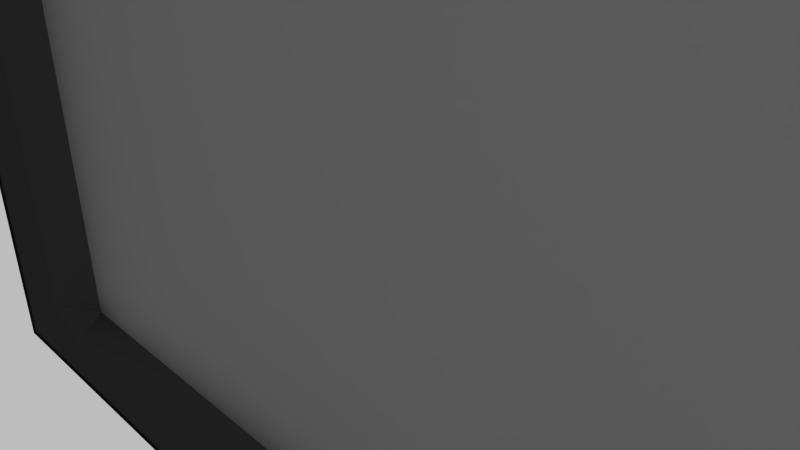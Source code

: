 # Source: flatscreen_uni.blend  (saved by Blender 2.75.0; exported with 4.5.12 LTS)
import bpy
from mathutils import Matrix  # noqa: F401  (used for matrix-valued properties, if any)

bpy.ops.wm.read_factory_settings(use_empty=True)
scene = bpy.context.scene
scene.name = 'Scene'

# ---- collections
col_collection_1 = bpy.data.collections.new('Collection 1'); scene.collection.children.link(col_collection_1)

# ---- materials (node trees are filled in below, after node groups)
mat_tv = bpy.data.materials.new('TV')
mat_tv.alpha_threshold = 0.0
mat_tv.roughness = 0.5
mat_tv.line_color = (0.0, 0.0, 0.0, 1.0)
mat_screen = bpy.data.materials.new('Screen')
mat_screen.alpha_threshold = 0.0
mat_screen.roughness = 0.5

# ---- material node trees
mat_tv.use_nodes = True; mat_tv.node_tree.nodes.clear()
_N = mat_tv.node_tree.nodes; _L = mat_tv.node_tree.links
n0 = _N.new('ShaderNodeBsdfDiffuse'); n0.name = 'Diffuse BSDF'; n0.location = (-180, 360)
n0.inputs[0].default_value = (0.0, 0.0, 0.0, 1.0)
n0.inputs[1].default_value = 0.2
n1 = _N.new('ShaderNodeBsdfAnisotropic'); n1.name = 'Glossy BSDF'; n1.location = (-192, 223)
n1.distribution = 'GGX'
n1.inputs[0].default_value = (0.152, 0.152, 0.152, 1.0)
n1.inputs[1].default_value = 0.4472
n2 = _N.new('ShaderNodeMixShader'); n2.name = 'Mix Shader'; n2.location = (157, 310)
n2.inputs[0].default_value = 0.2
n3 = _N.new('ShaderNodeOutputMaterial'); n3.name = 'Material Output'; n3.location = (431, 303)
_L.new(n0.outputs[0], n2.inputs[1])
_L.new(n2.outputs[0], n3.inputs[0])
_L.new(n1.outputs[0], n2.inputs[2])
n3.is_active_output = True
mat_screen.use_nodes = True; mat_screen.node_tree.nodes.clear()
_N = mat_screen.node_tree.nodes; _L = mat_screen.node_tree.links
n0 = _N.new('ShaderNodeOutputMaterial'); n0.name = 'Material Output'; n0.location = (450, 309)
n1 = _N.new('ShaderNodeBsdfDiffuse'); n1.name = 'Diffuse BSDF'; n1.location = (-179, 349)
n1.inputs[0].default_value = (0.022, 0.02162, 0.022, 1.0)
n2 = _N.new('ShaderNodeBsdfAnisotropic'); n2.name = 'Glossy BSDF'; n2.location = (14, 240)
n2.distribution = 'GGX'
n2.inputs[0].default_value = (0.3361, 0.3361, 0.3361, 1.0)
n2.inputs[1].default_value = 0.4472
n3 = _N.new('ShaderNodeMixShader'); n3.name = 'Mix Shader'; n3.location = (245, 337)
n3.inputs[0].default_value = 0.6
_L.new(n1.outputs[0], n3.inputs[1])
_L.new(n3.outputs[0], n0.inputs[0])
_L.new(n2.outputs[0], n3.inputs[2])
n0.is_active_output = True

# ---- world
world_world = bpy.data.worlds.new('World'); scene.world = world_world
world_world.use_nodes = True; world_world.node_tree.nodes.clear()
_N = world_world.node_tree.nodes; _L = world_world.node_tree.links
n0 = _N.new('ShaderNodeOutputWorld'); n0.name = 'World Output'; n0.location = (300, 300)
n1 = _N.new('ShaderNodeBackground'); n1.name = 'Background'; n1.location = (10, 300)
n1.inputs[0].default_value = (0.5071, 0.5071, 0.5071, 1.0)
_L.new(n1.outputs[0], n0.inputs[0])
n0.is_active_output = True
world_world.color = (0.5071, 0.5071, 0.5071)
world_world.use_sun_shadow = False
world_world.sun_shadow_jitter_overblur = 0.0
world_world.cycles.sampling_method = 'MANUAL'
world_world.cycles.sample_map_resolution = 256

# ---- cameras
cam_camera = bpy.data.cameras.new('Camera')
cam_camera.clip_end = 100.0
cam_camera.lens = 35.0
cam_camera.sensor_width = 32.0
cam_camera.sensor_height = 18.0
cam_camera.ortho_scale = 7.314
cam_camera.dof.focus_distance = 0.0

# ---- lights
light_lamp = bpy.data.lights.new('Lamp', 'POINT')
light_lamp.transmission_factor = 0.0
light_lamp.cutoff_distance = 30.0
light_lamp.energy = 100.0
light_lamp.shadow_buffer_clip_start = 1.001
light_lamp.shadow_soft_size = 0.1
light_lamp.shadow_maximum_resolution = 0.006
light_lamp.use_absolute_resolution = True
light_lamp.cycles.use_multiple_importance_sampling = False

# ---- meshes
me_cube_002 = bpy.data.meshes.new('Cube.002')
me_cube_002.from_pydata([(-0.888, -1.459, -0.888), (-1.0, -1.347, -0.888), (-0.888, -1.347, -1.0), (-0.888, -1.459, 0.888), (-0.888, -1.347, 1.0), (-1.0, -1.347, 0.888), (-0.888, 1.0, -0.888), (-0.888, 0.888, -1.0), (-1.0, 0.888, -0.888), (-0.888, 0.888, 1.0), (-0.888, 1.0, 0.888), (-1.0, 0.888, 0.888), (0.888, -1.459, -0.888), (0.888, -1.347, -1.0), (1.0, -1.347, -0.888), (0.888, -1.347, 1.0), (0.888, -1.459, 0.888), (1.0, -1.347, 0.888), (1.0, 0.888, -0.888), (0.888, 0.888, -1.0), (0.888, 1.0, -0.888), (0.888, 0.888, 1.0), (1.0, 0.888, 0.888), (0.888, 1.0, 0.888), (-1.504, 0.8649, 0.8593), (-1.39, 0.759, 0.9363), (-1.394, 0.9674, 0.9412), (1.496, 0.8689, 0.8645), (1.382, 0.9711, 0.9461), (1.386, 0.7627, 0.9412), (-1.504, 0.8445, 0.8667), (-1.391, 0.8059, 1.0), (-1.395, 0.9833, 0.8763), (1.496, 0.8485, 0.872), (1.381, 0.987, 0.8812), (1.385, 0.8096, 1.005), (-1.504, 0.863, 0.8448), (-1.393, 0.8858, 0.9918), (-1.395, 1.006, 0.8051), (1.496, 0.867, 0.8501), (1.381, 1.01, 0.81), (1.383, 0.8895, 0.9967), (-1.505, 0.8967, 0.774), (-1.394, 0.9533, 0.9161), (-1.395, 1.034, 0.7079), (1.495, 0.9007, 0.7793), (1.381, 1.038, 0.7128), (1.382, 0.957, 0.921), (-1.505, 0.9308, 0.6634), (-1.395, 1.006, 0.7986), (-1.396, 1.062, 0.582), (1.495, 0.9348, 0.6687), (1.38, 1.066, 0.5869), (1.381, 1.01, 0.8035), (-1.505, 0.9603, 0.5217), (-1.396, 1.048, 0.6505), (-1.396, 1.086, 0.4299), (1.495, 0.9643, 0.527), (1.38, 1.09, 0.4348), (1.38, 1.052, 0.6554), (-1.506, 0.9827, 0.3565), (-1.396, 1.079, 0.4796), (-1.396, 1.103, 0.257), (1.494, 0.9867, 0.3618), (1.38, 1.107, 0.2619), (1.38, 1.083, 0.4845), (-1.506, 0.9968, 0.1754), (-1.396, 1.1, 0.2931), (-1.396, 1.112, 0.06947), (1.494, 1.001, 0.1807), (1.38, 1.115, 0.07437), (1.38, 1.104, 0.298), (-1.505, 1.002, -0.01393), (-1.396, 1.111, 0.0984), (-1.396, 1.111, -0.1255), (1.495, 1.006, -0.008632), (1.38, 1.115, -0.1206), (1.38, 1.115, 0.1033), (-1.505, 0.9974, -0.2035), (-1.396, 1.112, -0.09681), (-1.395, 1.101, -0.3204), (1.495, 1.001, -0.1982), (1.381, 1.105, -0.3155), (1.38, 1.116, -0.0919), (-1.504, 0.984, -0.3855), (-1.395, 1.104, -0.2851), (-1.394, 1.081, -0.5078), (1.496, 0.988, -0.3802), (1.382, 1.085, -0.5029), (1.381, 1.107, -0.2801), (-1.504, 0.9621, -0.552), (-1.394, 1.087, -0.4592), (-1.393, 1.05, -0.68), (1.496, 0.9661, -0.5467), (1.383, 1.054, -0.6751), (1.382, 1.091, -0.4543), (-1.503, 0.933, -0.6955), (-1.394, 1.064, -0.6128), (-1.392, 1.01, -0.8298), (1.497, 0.937, -0.6902), (1.384, 1.013, -0.8249), (1.382, 1.068, -0.6079), (-1.502, 0.8991, -0.8084), (-1.393, 1.036, -0.7407), (-1.391, 0.9574, -0.9497), (1.498, 0.9031, -0.8031), (1.385, 0.9611, -0.9448), (1.383, 1.04, -0.7358), (-1.501, 0.8651, -0.8823), (-1.392, 1.008, -0.8398), (-1.389, 0.8909, -1.029), (1.499, 0.8691, -0.877), (1.387, 0.8946, -1.024), (1.384, 1.012, -0.8349), (-1.5, 0.8447, -0.9076), (-1.391, 0.9845, -0.9124), (-1.387, 0.8111, -1.043), (1.499, 0.8487, -0.9023), (1.388, 0.8148, -1.038), (1.385, 0.9882, -0.9075), (-1.501, 0.8626, -0.9001), (-1.391, 0.9688, -0.9767), (-1.386, 0.7605, -0.9816), (1.499, 0.8666, -0.8948), (1.389, 0.7642, -0.9767), (1.385, 0.9725, -0.9718), (-1.501, 0.883, -0.9076), (-1.39, 0.9219, -1.041), (-1.386, 0.7445, -0.9167), (1.499, 0.887, -0.9023), (1.39, 0.7482, -0.9118), (1.386, 0.9256, -1.036), (-1.501, 0.8645, -0.8856), (-1.388, 0.842, -1.032), (-1.386, 0.7217, -0.8455), (1.499, 0.8685, -0.8803), (1.39, 0.7254, -0.8406), (1.388, 0.8457, -1.027), (-1.5, 0.8308, -0.8148), (-1.387, 0.7745, -0.9565), (-1.385, 0.6934, -0.7484), (1.5, 0.8349, -0.8095), (1.39, 0.6971, -0.7435), (1.389, 0.7782, -0.9516), (-1.5, 0.7967, -0.7042), (-1.386, 0.7214, -0.839), (-1.385, 0.6655, -0.6224), (1.5, 0.8007, -0.6989), (1.391, 0.6692, -0.6175), (1.39, 0.7251, -0.8341), (-1.499, 0.7672, -0.5626), (-1.385, 0.6798, -0.691), (-1.385, 0.6419, -0.4703), (1.501, 0.7712, -0.5573), (1.391, 0.6456, -0.4654), (1.391, 0.6835, -0.686), (-1.499, 0.7448, -0.3974), (-1.385, 0.6487, -0.52), (-1.385, 0.6249, -0.2974), (1.501, 0.7488, -0.3921), (1.391, 0.6286, -0.2925), (1.391, 0.6524, -0.5151), (-1.499, 0.7307, -0.2162), (-1.385, 0.6277, -0.3335), (-1.385, 0.6161, -0.1099), (1.501, 0.7348, -0.2109), (1.391, 0.6198, -0.105), (1.391, 0.6314, -0.3286), (-1.499, 0.7258, -0.02689), (-1.385, 0.6169, -0.1388), (-1.385, 0.6165, 0.08508), (1.5, 0.7298, -0.02159), (1.391, 0.6202, 0.08998), (1.391, 0.6206, -0.1339), (-1.5, 0.7301, 0.1627), (-1.385, 0.6158, 0.05638), (-1.386, 0.6267, 0.28), (1.5, 0.7341, 0.168), (1.39, 0.6304, 0.2849), (1.391, 0.6195, 0.06128), (-1.5, 0.7436, 0.3447), (-1.386, 0.624, 0.2446), (-1.387, 0.6469, 0.4673), (1.499, 0.7476, 0.35), (1.389, 0.6506, 0.4722), (1.39, 0.6278, 0.2495), (-1.501, 0.7655, 0.5112), (-1.386, 0.6405, 0.4188), (-1.388, 0.6773, 0.6396), (1.499, 0.7695, 0.5165), (1.388, 0.681, 0.6445), (1.39, 0.6442, 0.4237), (-1.502, 0.7945, 0.6547), (-1.387, 0.6637, 0.5724), (-1.389, 0.7182, 0.7894), (1.498, 0.7985, 0.66), (1.387, 0.7219, 0.7943), (1.389, 0.6675, 0.5773), (-1.503, 0.8285, 0.7676), (-1.388, 0.6914, 0.7003), (-1.39, 0.7705, 0.9093), (1.497, 0.8325, 0.7729), (1.386, 0.7742, 0.9142), (1.388, 0.6951, 0.7052), (-1.504, 0.8625, 0.8415), (-1.389, 0.7199, 0.7994), (-1.392, 0.8369, 0.9883), (1.496, 0.8665, 0.8468), (1.384, 0.8406, 0.9932), (1.387, 0.7236, 0.8043), (-1.504, 0.8828, 0.8668), (-1.389, 0.7433, 0.872), (-1.393, 0.9167, 1.003), (1.496, 0.8869, 0.8721), (1.383, 0.9204, 1.008), (1.387, 0.747, 0.8769), (-1.053, 1.402, -5.731), (-1.941, 1.402, -3.066), (-1.053, 1.513, -3.066), (-1.053, 1.124, -5.731), (-1.053, 1.013, -3.066), (-1.941, 1.124, -3.066), (-1.053, 1.402, 6.269), (-1.053, 1.513, 3.605), (-1.941, 1.402, 3.605), (-1.053, 1.013, 3.605), (-1.053, 1.124, 6.269), (-1.941, 1.124, 3.605), (1.171, 1.402, -5.731), (1.171, 1.513, -3.066), (2.059, 1.402, -3.066), (1.171, 1.013, -3.066), (1.171, 1.124, -5.731), (2.059, 1.124, -3.066), (2.059, 1.402, 3.605), (1.171, 1.513, 3.605), (1.171, 1.402, 6.269), (1.171, 1.013, 3.605), (2.059, 1.124, 3.605), (1.171, 1.124, 6.269), (-32.0, -1.667, -25.39), (-32.0, -1.667, 22.61), (53.33, -1.667, -25.39), (53.33, -1.667, 22.61), (-32.0, -1.788, -25.39), (-32.0, -1.909, -25.39), (-32.0, -2.03, -25.39), (-32.0, -2.03, 22.61), (-32.0, -1.909, 22.61), (-32.0, -1.788, 22.61), (-32.0, -1.667, 18.25), (-32.0, -1.667, 13.89), (-32.0, -1.667, 9.522), (-32.0, -1.667, 5.159), (-32.0, -1.667, 0.7952), (-32.0, -1.667, -3.568), (-32.0, -1.667, -7.932), (-32.0, -1.667, -12.3), (-32.0, -1.667, -16.66), (-32.0, -1.667, -21.02), (53.33, -2.03, 22.61), (53.33, -1.909, 22.61), (53.33, -1.788, 22.61), (45.58, -1.667, 22.61), (37.82, -1.667, 22.61), (30.06, -1.667, 22.61), (22.3, -1.667, 22.61), (14.55, -1.667, 22.61), (6.788, -1.667, 22.61), (-0.9697, -1.667, 22.61), (-8.727, -1.667, 22.61), (-16.48, -1.667, 22.61), (-24.24, -1.667, 22.61), (53.33, -2.03, -25.39), (53.33, -1.909, -25.39), (53.33, -1.788, -25.39), (53.33, -1.667, -21.02), (53.33, -1.667, -16.66), (53.33, -1.667, -12.3), (53.33, -1.667, -7.932), (53.33, -1.667, -3.568), (53.33, -1.667, 0.7952), (53.33, -1.667, 5.159), (53.33, -1.667, 9.522), (53.33, -1.667, 13.89), (53.33, -1.667, 18.25), (-24.24, -1.667, -25.39), (-16.48, -1.667, -25.39), (-8.727, -1.667, -25.39), (-0.9697, -1.667, -25.39), (6.788, -1.667, -25.39), (14.55, -1.667, -25.39), (22.3, -1.667, -25.39), (30.06, -1.667, -25.39), (37.82, -1.667, -25.39), (45.58, -1.667, -25.39), (37.82, -1.519, -16.66), (30.06, -1.519, -16.66), (22.3, -1.519, -16.66), (14.55, -1.519, -16.66), (6.788, -1.519, -16.66), (-0.9697, -1.519, -16.66), (-8.727, -1.519, -16.66), (-16.48, -1.519, -16.66), (37.82, -1.519, -12.3), (30.06, -1.519, -12.3), (22.3, -1.519, -12.3), (14.55, -1.519, -12.3), (6.788, -1.519, -12.3), (-0.9697, -1.519, -12.3), (-8.727, -1.519, -12.3), (-16.48, -1.519, -12.3), (37.82, -1.519, -7.932), (30.06, -1.519, -7.932), (22.3, -1.519, -7.932), (14.55, -1.519, -7.932), (6.788, -1.519, -7.932), (-0.9697, -1.519, -7.932), (-8.727, -1.519, -7.932), (-16.48, -1.519, -7.932), (37.82, -1.519, -3.568), (30.06, -1.519, -3.568), (22.3, -1.519, -3.568), (14.55, -1.519, -3.568), (6.788, -1.519, -3.568), (-0.9697, -1.519, -3.568), (-8.727, -1.519, -3.568), (-16.48, -1.519, -3.568), (37.82, -1.519, 0.7952), (30.06, -1.519, 0.7952), (22.3, -1.519, 0.7952), (14.55, -1.519, 0.7952), (6.788, -1.519, 0.7952), (-0.9697, -1.519, 0.7952), (-8.727, -1.519, 0.7952), (-16.48, -1.519, 0.7952), (37.82, -1.519, 5.159), (30.06, -1.519, 5.159), (22.3, -1.519, 5.159), (14.55, -1.519, 5.159), (6.788, -1.519, 5.159), (-0.9697, -1.519, 5.159), (-8.727, -1.519, 5.159), (-16.48, -1.519, 5.159), (37.82, -1.519, 9.522), (30.06, -1.519, 9.522), (22.3, -1.519, 9.522), (14.55, -1.519, 9.522), (6.788, -1.519, 9.522), (-0.9697, -1.519, 9.522), (-8.727, -1.519, 9.522), (-16.48, -1.519, 9.522), (37.82, -1.519, 13.89), (30.06, -1.519, 13.89), (22.3, -1.519, 13.89), (14.55, -1.519, 13.89), (6.788, -1.519, 13.89), (-0.9697, -1.519, 13.89), (-8.727, -1.519, 13.89), (-16.48, -1.519, 13.89), (45.58, -2.03, -25.39), (45.58, -1.909, -25.39), (45.58, -1.788, -25.39), (37.82, -2.03, -25.39), (37.82, -1.909, -25.39), (37.82, -1.788, -25.39), (30.06, -2.03, -25.39), (30.06, -1.909, -25.39), (30.06, -1.788, -25.39), (22.3, -2.03, -25.39), (22.3, -1.909, -25.39), (22.3, -1.788, -25.39), (14.55, -2.03, -25.39), (14.55, -1.909, -25.39), (14.55, -1.788, -25.39), (6.788, -2.03, -25.39), (6.788, -1.909, -25.39), (6.788, -1.788, -25.39), (-0.9697, -2.03, -25.39), (-0.9697, -1.909, -25.39), (-0.9697, -1.788, -25.39), (-8.727, -2.03, -25.39), (-8.727, -1.909, -25.39), (-8.727, -1.788, -25.39), (-16.48, -2.03, -25.39), (-16.48, -1.909, -25.39), (-16.48, -1.788, -25.39), (-24.24, -2.03, -25.39), (-24.24, -1.909, -25.39), (-24.24, -1.788, -25.39), (53.33, -2.03, 18.25), (53.33, -1.909, 18.25), (53.33, -1.788, 18.25), (53.33, -2.03, 13.89), (53.33, -1.909, 13.89), (53.33, -1.788, 13.89), (53.33, -2.03, 9.522), (53.33, -1.909, 9.522), (53.33, -1.788, 9.522), (53.33, -2.03, 5.159), (53.33, -1.909, 5.159), (53.33, -1.788, 5.159), (53.33, -2.03, 0.7952), (53.33, -1.909, 0.7952), (53.33, -1.788, 0.7952), (53.33, -2.03, -3.568), (53.33, -1.909, -3.568), (53.33, -1.788, -3.568), (53.33, -2.03, -7.932), (53.33, -1.909, -7.932), (53.33, -1.788, -7.932), (53.33, -2.03, -12.3), (53.33, -1.909, -12.3), (53.33, -1.788, -12.3), (53.33, -2.03, -16.66), (53.33, -1.909, -16.66), (53.33, -1.788, -16.66), (53.33, -2.03, -21.02), (53.33, -1.909, -21.02), (53.33, -1.788, -21.02), (-24.24, -2.03, 22.61), (-24.24, -1.909, 22.61), (-24.24, -1.788, 22.61), (-16.48, -2.03, 22.61), (-16.48, -1.909, 22.61), (-16.48, -1.788, 22.61), (-8.727, -2.03, 22.61), (-8.727, -1.909, 22.61), (-8.727, -1.788, 22.61), (-0.9697, -2.03, 22.61), (-0.9697, -1.909, 22.61), (-0.9697, -1.788, 22.61), (6.788, -2.03, 22.61), (6.788, -1.909, 22.61), (6.788, -1.788, 22.61), (14.55, -2.03, 22.61), (14.55, -1.909, 22.61), (14.55, -1.788, 22.61), (22.3, -2.03, 22.61), (22.3, -1.909, 22.61), (22.3, -1.788, 22.61), (30.06, -2.03, 22.61), (30.06, -1.909, 22.61), (30.06, -1.788, 22.61), (37.82, -2.03, 22.61), (37.82, -1.909, 22.61), (37.82, -1.788, 22.61), (45.58, -2.03, 22.61), (45.58, -1.909, 22.61), (45.58, -1.788, 22.61), (-32.0, -2.03, -21.02), (-32.0, -1.909, -21.02), (-32.0, -1.788, -21.02), (-32.0, -2.03, -16.66), (-32.0, -1.909, -16.66), (-32.0, -1.788, -16.66), (-32.0, -2.03, -12.3), (-32.0, -1.909, -12.3), (-32.0, -1.788, -12.3), (-32.0, -2.03, -7.932), (-32.0, -1.909, -7.932), (-32.0, -1.788, -7.932), (-32.0, -2.03, -3.568), (-32.0, -1.909, -3.568), (-32.0, -1.788, -3.568), (-32.0, -2.03, 0.7952), (-32.0, -1.909, 0.7952), (-32.0, -1.788, 0.7952), (-32.0, -2.03, 5.159), (-32.0, -1.909, 5.159), (-32.0, -1.788, 5.159), (-32.0, -2.03, 9.522), (-32.0, -1.909, 9.522), (-32.0, -1.788, 9.522), (-32.0, -2.03, 13.89), (-32.0, -1.909, 13.89), (-32.0, -1.788, 13.89), (-32.0, -2.03, 18.25), (-32.0, -1.909, 18.25), (-32.0, -1.788, 18.25), (-30.51, -2.018, -24.55), (-32.0, -1.995, -25.39), (-30.51, -2.018, 21.78), (-32.0, -1.995, 22.61), (51.85, -2.018, -24.55), (53.33, -1.995, -25.39), (51.85, -2.018, 21.78), (53.33, -1.995, 22.61), (-30.51, -2.018, -21.86), (-30.51, -2.018, -20.19), (-32.0, -1.995, -21.02), (-30.51, -2.018, -17.5), (-30.51, -2.018, -15.82), (-32.0, -1.995, -16.66), (-30.51, -2.018, -13.13), (-30.51, -2.018, -11.46), (-32.0, -1.995, -12.3), (-30.51, -2.018, -8.768), (-30.51, -2.018, -7.096), (-32.0, -1.995, -7.932), (-30.51, -2.018, -4.405), (-30.51, -2.018, -2.732), (-32.0, -1.995, -3.568), (-30.51, -2.018, -0.04102), (-30.51, -2.018, 1.631), (-32.0, -1.995, 0.7952), (-30.51, -2.018, 4.323), (-30.51, -2.018, 5.995), (-32.0, -1.995, 5.159), (-30.51, -2.018, 8.686), (-30.51, -2.018, 10.36), (-32.0, -1.995, 9.522), (-30.51, -2.018, 13.05), (-30.51, -2.018, 14.72), (-32.0, -1.995, 13.89), (-32.0, -1.995, 18.25), (-30.51, -2.018, 17.41), (-30.51, -2.018, 19.09), (-25.73, -2.018, 21.78), (-22.76, -2.018, 21.78), (-24.24, -1.995, 22.61), (-17.97, -2.018, 21.78), (-15.0, -2.018, 21.78), (-16.48, -1.995, 22.61), (-10.21, -2.018, 21.78), (-7.241, -2.018, 21.78), (-8.727, -1.995, 22.61), (-2.456, -2.018, 21.78), (0.5168, -2.018, 21.78), (-0.9697, -1.995, 22.61), (5.301, -2.018, 21.78), (8.274, -2.018, 21.78), (6.788, -1.995, 22.61), (13.06, -2.018, 21.78), (16.03, -2.018, 21.78), (14.55, -1.995, 22.61), (20.82, -2.018, 21.78), (23.79, -2.018, 21.78), (22.3, -1.995, 22.61), (28.57, -2.018, 21.78), (31.55, -2.018, 21.78), (30.06, -1.995, 22.61), (36.33, -2.018, 21.78), (39.3, -2.018, 21.78), (37.82, -1.995, 22.61), (45.58, -1.995, 22.61), (44.09, -2.018, 21.78), (47.06, -2.018, 21.78), (51.85, -2.018, 19.09), (51.85, -2.018, 17.41), (53.33, -1.995, 18.25), (51.85, -2.018, 14.72), (51.85, -2.018, 13.05), (53.33, -1.995, 13.89), (51.85, -2.018, 10.36), (51.85, -2.018, 8.686), (53.33, -1.995, 9.522), (51.85, -2.018, 5.995), (51.85, -2.018, 4.323), (53.33, -1.995, 5.159), (51.85, -2.018, 1.631), (51.85, -2.018, -0.04102), (53.33, -1.995, 0.7952), (51.85, -2.018, -2.732), (51.85, -2.018, -4.405), (53.33, -1.995, -3.568), (51.85, -2.018, -7.096), (51.85, -2.018, -8.768), (53.33, -1.995, -7.932), (51.85, -2.018, -11.46), (51.85, -2.018, -13.13), (53.33, -1.995, -12.3), (51.85, -2.018, -15.82), (51.85, -2.018, -17.5), (53.33, -1.995, -16.66), (53.33, -1.995, -21.02), (51.85, -2.018, -20.19), (51.85, -2.018, -21.86), (47.06, -2.018, -24.55), (44.09, -2.018, -24.55), (45.58, -1.995, -25.39), (39.3, -2.018, -24.55), (36.33, -2.018, -24.55), (37.82, -1.995, -25.39), (31.55, -2.018, -24.55), (28.57, -2.018, -24.55), (30.06, -1.995, -25.39), (23.79, -2.018, -24.55), (20.82, -2.018, -24.55), (22.3, -1.995, -25.39), (16.03, -2.018, -24.55), (13.06, -2.018, -24.55), (14.55, -1.995, -25.39), (8.274, -2.018, -24.55), (5.301, -2.018, -24.55), (6.788, -1.995, -25.39), (0.5168, -2.018, -24.55), (-2.456, -2.018, -24.55), (-0.9697, -1.995, -25.39), (-7.241, -2.018, -24.55), (-10.21, -2.018, -24.55), (-8.727, -1.995, -25.39), (-15.0, -2.018, -24.55), (-17.97, -2.018, -24.55), (-16.48, -1.995, -25.39), (-24.24, -1.995, -25.39), (-22.76, -2.018, -24.55), (-25.73, -2.018, -24.55), (47.06, -2.018, -20.19), (44.09, -1.519, -20.19), (44.09, -2.018, -21.86), (47.06, -2.018, -21.86), (37.82, -1.519, -20.19), (36.33, -2.018, -21.86), (39.3, -2.018, -21.86), (30.06, -1.519, -20.19), (28.57, -2.018, -21.86), (31.55, -2.018, -21.86), (22.3, -1.519, -20.19), (20.82, -2.018, -21.86), (23.79, -2.018, -21.86), (14.55, -1.519, -20.19), (13.06, -2.018, -21.86), (16.03, -2.018, -21.86), (6.788, -1.519, -20.19), (5.301, -2.018, -21.86), (8.274, -2.018, -21.86), (-0.9697, -1.519, -20.19), (-2.456, -2.018, -21.86), (0.5168, -2.018, -21.86), (-8.727, -1.519, -20.19), (-10.21, -2.018, -21.86), (-7.241, -2.018, -21.86), (-16.48, -1.519, -20.19), (-17.97, -2.018, -21.86), (-15.0, -2.018, -21.86), (-25.73, -2.018, -20.19), (-25.73, -2.018, -21.86), (-22.76, -2.018, -21.86), (-22.76, -1.519, -20.19), (47.06, -2.018, -15.82), (44.09, -1.519, -16.66), (47.06, -2.018, -17.5), (-25.73, -2.018, -15.82), (-25.73, -2.018, -17.5), (-22.76, -1.519, -16.66), (47.06, -2.018, -11.46), (44.09, -1.519, -12.3), (47.06, -2.018, -13.13), (-25.73, -2.018, -11.46), (-25.73, -2.018, -13.13), (-22.76, -1.519, -12.3), (47.06, -2.018, -7.096), (44.09, -1.519, -7.932), (47.06, -2.018, -8.768), (-25.73, -2.018, -7.096), (-25.73, -2.018, -8.768), (-22.76, -1.519, -7.932), (47.06, -2.018, -2.732), (44.09, -1.519, -3.568), (47.06, -2.018, -4.405), (-25.73, -2.018, -2.732), (-25.73, -2.018, -4.405), (-22.76, -1.519, -3.568), (47.06, -2.018, 1.631), (44.09, -1.519, 0.7952), (47.06, -2.018, -0.04102), (-25.73, -2.018, 1.631), (-25.73, -2.018, -0.04102), (-22.76, -1.519, 0.7952), (47.06, -2.018, 5.995), (44.09, -1.519, 5.159), (47.06, -2.018, 4.323), (-25.73, -2.018, 5.995), (-25.73, -2.018, 4.323), (-22.76, -1.519, 5.159), (47.06, -2.018, 10.36), (44.09, -1.519, 9.522), (47.06, -2.018, 8.686), (-25.73, -2.018, 10.36), (-25.73, -2.018, 8.686), (-22.76, -1.519, 9.522), (47.06, -2.018, 14.72), (44.09, -1.519, 13.89), (47.06, -2.018, 13.05), (-25.73, -2.018, 14.72), (-25.73, -2.018, 13.05), (-22.76, -1.519, 13.89), (47.06, -2.018, 19.09), (44.09, -2.018, 19.09), (44.09, -1.519, 17.41), (47.06, -2.018, 17.41), (39.3, -2.018, 19.09), (36.33, -2.018, 19.09), (37.82, -1.519, 17.41), (31.55, -2.018, 19.09), (28.57, -2.018, 19.09), (30.06, -1.519, 17.41), (23.79, -2.018, 19.09), (20.82, -2.018, 19.09), (22.3, -1.519, 17.41), (16.03, -2.018, 19.09), (13.06, -2.018, 19.09), (14.55, -1.519, 17.41), (8.274, -2.018, 19.09), (5.301, -2.018, 19.09), (6.788, -1.519, 17.41), (0.5168, -2.018, 19.09), (-2.456, -2.018, 19.09), (-0.9697, -1.519, 17.41), (-7.241, -2.018, 19.09), (-10.21, -2.018, 19.09), (-8.727, -1.519, 17.41), (-15.0, -2.018, 19.09), (-17.97, -2.018, 19.09), (-16.48, -1.519, 17.41), (-25.73, -2.018, 19.09), (-25.73, -2.018, 17.41), (-22.76, -1.519, 17.41), (-22.76, -2.018, 19.09), (-20.98, -1.386, -15.95), (-20.98, -1.386, -19.19), (-15.22, -1.386, 16.41), (-20.98, -1.386, 16.41), (42.31, -1.386, 13.18), (42.31, -1.386, 16.41), (36.56, -1.386, -19.19), (42.31, -1.386, -19.19), (-20.98, -1.386, 13.18), (-20.98, -1.386, 9.94), (-20.98, -1.386, 6.704), (-20.98, -1.386, 3.468), (-20.98, -1.386, 0.2315), (-20.98, -1.386, -3.005), (-20.98, -1.386, -6.241), (-20.98, -1.386, -9.477), (-20.98, -1.386, -12.71), (36.56, -1.386, 16.41), (30.8, -1.386, 16.41), (25.05, -1.386, 16.41), (19.3, -1.386, 16.41), (13.54, -1.386, 16.41), (7.79, -1.386, 16.41), (2.037, -1.386, 16.41), (-3.717, -1.386, 16.41), (-9.47, -1.386, 16.41), (42.31, -1.386, -15.95), (42.31, -1.386, -12.71), (42.31, -1.386, -9.477), (42.31, -1.386, -6.241), (42.31, -1.386, -3.005), (42.31, -1.386, 0.2315), (42.31, -1.386, 3.468), (42.31, -1.386, 6.704), (42.31, -1.386, 9.94), (-15.22, -1.386, -19.19), (-9.47, -1.386, -19.19), (-3.717, -1.386, -19.19), (2.037, -1.386, -19.19), (7.79, -1.386, -19.19), (13.54, -1.386, -19.19), (19.3, -1.386, -19.19), (25.05, -1.386, -19.19), (30.8, -1.386, -19.19), (25.81, -1.459, -0.8611), (25.67, -1.32, -0.8611), (25.81, -1.32, -1.0), (25.81, -1.459, 0.8611), (25.81, -1.32, 1.0), (25.67, -1.32, 0.8611), (25.81, 1.0, -0.8611), (25.81, 0.8611, -1.0), (25.67, 0.8611, -0.8611), (25.81, 0.8611, 1.0), (25.81, 1.0, 0.8611), (25.67, 0.8611, 0.8611), (27.53, -1.459, -0.8611), (27.53, -1.32, -1.0), (27.67, -1.32, -0.8611), (27.53, -1.32, 1.0), (27.53, -1.459, 0.8611), (27.67, -1.32, 0.8611), (27.67, 0.8611, -0.8611), (27.53, 0.8611, -1.0), (27.53, 1.0, -0.8611), (27.53, 0.8611, 1.0), (27.67, 0.8611, 0.8611), (27.53, 1.0, 0.8611), (25.16, 0.8656, 0.8303), (25.3, 0.7342, 0.9259), (25.3, 0.9927, 0.9319), (28.16, 0.8696, 0.8356), (28.02, 0.9963, 0.9368), (28.03, 0.7379, 0.9307), (25.16, 0.8285, 0.8439), (25.3, 0.7807, 1.01), (25.3, 1.001, 0.8558), (28.16, 0.8325, 0.8492), (28.02, 1.004, 0.8606), (28.03, 0.7843, 1.015), (25.16, 0.8402, 0.8301), (25.3, 0.8685, 1.012), (25.3, 1.018, 0.7808), (28.16, 0.8442, 0.8354), (28.02, 1.021, 0.7856), (28.02, 0.8721, 1.017), (25.16, 0.8715, 0.7642), (25.3, 0.9418, 0.9405), (25.3, 1.042, 0.6823), (28.16, 0.8755, 0.7695), (28.02, 1.046, 0.6871), (28.02, 0.9455, 0.9453), (25.16, 0.9047, 0.6567), (25.3, 0.9986, 0.8244), (25.3, 1.068, 0.5556), (28.16, 0.9087, 0.662), (28.02, 1.071, 0.5604), (28.02, 1.002, 0.8292), (25.16, 0.9337, 0.5172), (25.3, 1.043, 0.6769), (25.3, 1.09, 0.4033), (28.16, 0.9377, 0.5225), (28.02, 1.093, 0.4081), (28.02, 1.046, 0.6818), (25.16, 0.9559, 0.3537), (25.3, 1.076, 0.5063), (25.3, 1.105, 0.2302), (28.16, 0.9599, 0.359), (28.02, 1.109, 0.235), (28.02, 1.079, 0.5111), (25.16, 0.9699, 0.174), (25.3, 1.098, 0.32), (25.3, 1.112, 0.04258), (28.16, 0.9739, 0.1793), (28.02, 1.116, 0.04739), (28.02, 1.102, 0.3248), (25.16, 0.9748, -0.01397), (25.3, 1.11, 0.1254), (25.3, 1.111, -0.1524), (28.16, 0.9788, -0.008674), (28.02, 1.114, -0.1476), (28.02, 1.114, 0.1302), (25.16, 0.9705, -0.2022), (25.3, 1.113, -0.06983), (25.3, 1.099, -0.3473), (28.16, 0.9745, -0.1969), (28.02, 1.103, -0.3424), (28.02, 1.116, -0.06502), (25.16, 0.9572, -0.3827), (25.3, 1.106, -0.2581), (25.3, 1.077, -0.5344), (28.16, 0.9612, -0.3774), (28.02, 1.081, -0.5296), (28.02, 1.109, -0.2533), (25.16, 0.9355, -0.5476), (25.3, 1.091, -0.4324), (25.3, 1.045, -0.7063), (28.16, 0.9395, -0.5423), (28.02, 1.049, -0.7015), (28.02, 1.094, -0.4276), (25.16, 0.9069, -0.6889), (25.3, 1.069, -0.5864), (25.3, 1.002, -0.8556), (28.16, 0.9109, -0.6836), (28.02, 1.006, -0.8508), (28.02, 1.073, -0.5816), (25.17, 0.8738, -0.7989), (25.3, 1.044, -0.7149), (25.3, 0.9461, -0.9741), (28.17, 0.8778, -0.7936), (28.03, 0.9498, -0.9693), (28.02, 1.048, -0.7101), (25.17, 0.842, -0.868), (25.3, 1.019, -0.8153), (25.3, 0.8741, -1.05), (28.17, 0.846, -0.8627), (28.03, 0.8777, -1.045), (28.02, 1.023, -0.8105), (25.17, 0.828, -0.8854), (25.3, 1.001, -0.8914), (25.31, 0.7863, -1.054), (28.17, 0.832, -0.8801), (28.03, 0.79, -1.049), (28.02, 1.005, -0.8866), (25.17, 0.862, -0.8711), (25.3, 0.9937, -0.9663), (25.31, 0.7352, -0.9723), (28.17, 0.866, -0.8658), (28.03, 0.7388, -0.9675), (28.02, 0.9973, -0.9614), (25.17, 0.899, -0.8847), (25.3, 0.9472, -1.05), (25.31, 0.7272, -0.8961), (28.16, 0.903, -0.8794), (28.03, 0.7308, -0.8913), (28.03, 0.9509, -1.045), (25.17, 0.8874, -0.8709), (25.31, 0.8595, -1.053), (25.31, 0.7102, -0.8211), (28.17, 0.8914, -0.8656), (28.03, 0.7138, -0.8163), (28.03, 0.8631, -1.048), (25.17, 0.856, -0.805), (25.31, 0.7861, -0.9808), (25.31, 0.6855, -0.7226), (28.17, 0.86, -0.7997), (28.03, 0.6891, -0.7178), (28.03, 0.7897, -0.976), (25.17, 0.8228, -0.6975), (25.31, 0.7293, -0.8647), (25.31, 0.6601, -0.596), (28.17, 0.8268, -0.6922), (28.03, 0.6637, -0.5911), (28.03, 0.733, -0.8599), (25.17, 0.7938, -0.558), (25.31, 0.6853, -0.7173), (25.31, 0.6383, -0.4436), (28.17, 0.7978, -0.5527), (28.03, 0.642, -0.4388), (28.03, 0.6889, -0.7125), (25.17, 0.7716, -0.3945), (25.31, 0.6523, -0.5467), (25.31, 0.6229, -0.2705), (28.17, 0.7756, -0.3892), (28.03, 0.6265, -0.2657), (28.03, 0.656, -0.5419), (25.17, 0.7576, -0.2148), (25.31, 0.6298, -0.3603), (25.31, 0.6154, -0.08291), (28.17, 0.7617, -0.2095), (28.03, 0.6191, -0.07811), (28.03, 0.6335, -0.3555), (25.17, 0.7527, -0.02685), (25.31, 0.6176, -0.1657), (25.31, 0.6171, 0.1121), (28.17, 0.7567, -0.02155), (28.03, 0.6208, 0.1169), (28.03, 0.6212, -0.1609), (25.17, 0.757, 0.1614), (25.31, 0.6152, 0.0295), (25.31, 0.6287, 0.3069), (28.17, 0.761, 0.1667), (28.03, 0.6323, 0.3117), (28.03, 0.6189, 0.03431), (25.17, 0.7704, 0.3419), (25.31, 0.6221, 0.2178), (25.31, 0.6505, 0.4941), (28.17, 0.7744, 0.3472), (28.03, 0.6541, 0.4989), (28.03, 0.6257, 0.2226), (25.16, 0.7921, 0.5067), (25.31, 0.6371, 0.3921), (25.31, 0.6827, 0.666), (28.16, 0.7961, 0.512), (28.03, 0.6864, 0.6708), (28.03, 0.6407, 0.3969), (25.16, 0.8207, 0.6481), (25.31, 0.6584, 0.5461), (25.3, 0.726, 0.8153), (28.16, 0.8247, 0.6534), (28.03, 0.7296, 0.8201), (28.03, 0.6621, 0.5509), (25.16, 0.8537, 0.758), (25.31, 0.6837, 0.6745), (25.3, 0.7818, 0.9338), (28.16, 0.8577, 0.7633), (28.03, 0.7854, 0.9386), (28.03, 0.6873, 0.6793), (25.16, 0.8855, 0.8272), (25.31, 0.7087, 0.775), (25.3, 0.8538, 1.009), (28.16, 0.8895, 0.8325), (28.02, 0.8575, 1.014), (28.03, 0.7123, 0.7798), (25.16, 0.8996, 0.8446), (25.3, 0.7264, 0.8511), (25.3, 0.9416, 1.013), (28.16, 0.9036, 0.8499), (28.02, 0.9452, 1.018), (28.03, 0.7301, 0.8559), (25.64, 1.381, -5.731), (24.73, 1.381, -2.989), (25.64, 1.495, -2.989), (25.64, 1.109, -5.731), (25.64, 0.9949, -2.989), (24.73, 1.109, -2.989), (25.64, 1.381, 6.269), (25.64, 1.495, 3.528), (24.73, 1.381, 3.528), (25.64, 0.9949, 3.528), (25.64, 1.109, 6.269), (24.73, 1.109, 3.528), (27.81, 1.381, -5.731), (27.81, 1.495, -2.989), (28.73, 1.381, -2.989), (27.81, 0.9949, -2.989), (27.81, 1.109, -5.731), (28.73, 1.109, -2.989), (28.73, 1.381, 3.528), (27.81, 1.495, 3.528), (27.81, 1.381, 6.269), (27.81, 0.9949, 3.528), (28.73, 1.109, 3.528), (27.81, 1.109, 6.269)], [], [(2, 7, 19, 13), (22, 17, 14, 18), (24, 30, 36, 42, 48, 54, 60, 66, 72, 78, 84, 90, 96, 102, 108, 114, 120, 126, 132, 138, 144, 150, 156, 162, 168, 174, 180, 186, 192, 198, 204, 210), (15, 21, 9, 4), (16, 3, 0, 12), (10, 23, 20, 6), (212, 214, 29, 25), (38, 40, 47, 43), (44, 46, 53, 49), (50, 52, 59, 55), (56, 58, 65, 61), (62, 64, 71, 67), (68, 70, 77, 73), (74, 76, 83, 79), (80, 82, 89, 85), (86, 88, 95, 91), (92, 94, 101, 97), (98, 100, 107, 103), (104, 106, 113, 109), (110, 112, 119, 115), (116, 118, 125, 121), (122, 124, 131, 127), (128, 130, 137, 133), (134, 136, 143, 139), (140, 142, 149, 145), (146, 148, 155, 151), (152, 154, 161, 157), (158, 160, 167, 163), (164, 166, 173, 169), (170, 172, 179, 175), (176, 178, 185, 181), (182, 184, 191, 187), (188, 190, 197, 193), (194, 196, 203, 199), (200, 202, 209, 205), (206, 208, 215, 211), (32, 34, 41, 37), (33, 27, 213, 207, 201, 195, 189, 183, 177, 171, 165, 159, 153, 147, 141, 135, 129, 123, 117, 111, 105, 99, 93, 87, 81, 75, 69, 63, 57, 51, 45, 39), (26, 28, 35, 31), (0, 1, 2), (3, 4, 5), (6, 7, 8), (9, 10, 11), (12, 13, 14), (15, 16, 17), (18, 19, 20), (21, 22, 23), (24, 25, 26), (27, 28, 29), (30, 31, 32), (33, 34, 35), (36, 37, 38), (39, 40, 41), (42, 43, 44), (45, 46, 47), (48, 49, 50), (51, 52, 53), (54, 55, 56), (57, 58, 59), (60, 61, 62), (63, 64, 65), (66, 67, 68), (69, 70, 71), (72, 73, 74), (75, 76, 77), (78, 79, 80), (81, 82, 83), (84, 85, 86), (87, 88, 89), (90, 91, 92), (93, 94, 95), (96, 97, 98), (99, 100, 101), (102, 103, 104), (105, 106, 107), (108, 109, 110), (111, 112, 113), (114, 115, 116), (117, 118, 119), (120, 121, 122), (123, 124, 125), (126, 127, 128), (129, 130, 131), (132, 133, 134), (135, 136, 137), (138, 139, 140), (141, 142, 143), (144, 145, 146), (147, 148, 149), (150, 151, 152), (153, 154, 155), (156, 157, 158), (159, 160, 161), (162, 163, 164), (165, 166, 167), (168, 169, 170), (171, 172, 173), (174, 175, 176), (177, 178, 179), (180, 181, 182), (183, 184, 185), (186, 187, 188), (189, 190, 191), (192, 193, 194), (195, 196, 197), (198, 199, 200), (201, 202, 203), (204, 205, 206), (207, 208, 209), (210, 211, 212), (213, 214, 215), (0, 3, 5, 1), (4, 9, 11, 5), (10, 6, 8, 11), (7, 2, 1, 8), (9, 21, 23, 10), (22, 18, 20, 23), (19, 7, 6, 20), (21, 15, 17, 22), (16, 12, 14, 17), (13, 19, 18, 14), (15, 4, 3, 16), (2, 13, 12, 0), (26, 31, 30, 24), (35, 28, 27, 33), (25, 29, 28, 26), (34, 32, 31, 35), (32, 37, 36, 30), (41, 34, 33, 39), (40, 38, 37, 41), (38, 43, 42, 36), (47, 40, 39, 45), (46, 44, 43, 47), (44, 49, 48, 42), (53, 46, 45, 51), (52, 50, 49, 53), (50, 55, 54, 48), (59, 52, 51, 57), (58, 56, 55, 59), (56, 61, 60, 54), (65, 58, 57, 63), (64, 62, 61, 65), (62, 67, 66, 60), (71, 64, 63, 69), (70, 68, 67, 71), (68, 73, 72, 66), (77, 70, 69, 75), (76, 74, 73, 77), (74, 79, 78, 72), (83, 76, 75, 81), (82, 80, 79, 83), (80, 85, 84, 78), (89, 82, 81, 87), (88, 86, 85, 89), (86, 91, 90, 84), (95, 88, 87, 93), (94, 92, 91, 95), (92, 97, 96, 90), (101, 94, 93, 99), (100, 98, 97, 101), (98, 103, 102, 96), (107, 100, 99, 105), (106, 104, 103, 107), (104, 109, 108, 102), (113, 106, 105, 111), (112, 110, 109, 113), (110, 115, 114, 108), (119, 112, 111, 117), (118, 116, 115, 119), (116, 121, 120, 114), (125, 118, 117, 123), (124, 122, 121, 125), (122, 127, 126, 120), (131, 124, 123, 129), (130, 128, 127, 131), (128, 133, 132, 126), (137, 130, 129, 135), (136, 134, 133, 137), (134, 139, 138, 132), (143, 136, 135, 141), (142, 140, 139, 143), (140, 145, 144, 138), (149, 142, 141, 147), (148, 146, 145, 149), (146, 151, 150, 144), (155, 148, 147, 153), (154, 152, 151, 155), (152, 157, 156, 150), (161, 154, 153, 159), (160, 158, 157, 161), (158, 163, 162, 156), (167, 160, 159, 165), (166, 164, 163, 167), (164, 169, 168, 162), (173, 166, 165, 171), (172, 170, 169, 173), (170, 175, 174, 168), (179, 172, 171, 177), (178, 176, 175, 179), (176, 181, 180, 174), (185, 178, 177, 183), (184, 182, 181, 185), (182, 187, 186, 180), (191, 184, 183, 189), (190, 188, 187, 191), (188, 193, 192, 186), (197, 190, 189, 195), (196, 194, 193, 197), (194, 199, 198, 192), (203, 196, 195, 201), (202, 200, 199, 203), (200, 205, 204, 198), (209, 202, 201, 207), (208, 206, 205, 209), (206, 211, 210, 204), (215, 208, 207, 213), (214, 212, 211, 215), (212, 25, 24, 210), (29, 214, 213, 27), (5, 11, 8, 1), (218, 223, 235, 229), (238, 233, 230, 234), (231, 237, 225, 220), (232, 219, 216, 228), (226, 239, 236, 222), (216, 217, 218), (219, 220, 221), (222, 223, 224), (225, 226, 227), (228, 229, 230), (231, 232, 233), (234, 235, 236), (237, 238, 239), (216, 219, 221, 217), (220, 225, 227, 221), (226, 222, 224, 227), (223, 218, 217, 224), (225, 237, 239, 226), (238, 234, 236, 239), (235, 223, 222, 236), (237, 231, 233, 238), (232, 228, 230, 233), (229, 235, 234, 230), (231, 220, 219, 232), (218, 229, 228, 216), (221, 227, 224, 217), (479, 249, 241, 250), (449, 262, 243, 263), (419, 275, 242, 276), (389, 244, 240, 286), (609, 641, 296, 612), (612, 296, 297, 615), (615, 297, 298, 618), (618, 298, 299, 621), (621, 299, 300, 624), (624, 300, 301, 627), (627, 301, 302, 630), (630, 302, 303, 633), (633, 303, 645, 639), (641, 647, 304, 296), (303, 311, 651, 645), (296, 304, 305, 297), (297, 305, 306, 298), (298, 306, 307, 299), (299, 307, 308, 300), (300, 308, 309, 301), (301, 309, 310, 302), (302, 310, 311, 303), (647, 653, 312, 304), (311, 319, 657, 651), (304, 312, 313, 305), (305, 313, 314, 306), (306, 314, 315, 307), (307, 315, 316, 308), (308, 316, 317, 309), (309, 317, 318, 310), (310, 318, 319, 311), (653, 659, 320, 312), (319, 327, 663, 657), (312, 320, 321, 313), (313, 321, 322, 314), (314, 322, 323, 315), (315, 323, 324, 316), (316, 324, 325, 317), (317, 325, 326, 318), (318, 326, 327, 319), (659, 665, 328, 320), (327, 335, 669, 663), (320, 328, 329, 321), (321, 329, 330, 322), (322, 330, 331, 323), (323, 331, 332, 324), (324, 332, 333, 325), (325, 333, 334, 326), (326, 334, 335, 327), (665, 671, 336, 328), (335, 343, 675, 669), (328, 336, 337, 329), (329, 337, 338, 330), (330, 338, 339, 331), (331, 339, 340, 332), (332, 340, 341, 333), (333, 341, 342, 334), (334, 342, 343, 335), (671, 677, 344, 336), (343, 351, 681, 675), (336, 344, 345, 337), (337, 345, 346, 338), (338, 346, 347, 339), (339, 347, 348, 340), (340, 348, 349, 341), (341, 349, 350, 342), (342, 350, 351, 343), (677, 683, 352, 344), (351, 359, 687, 681), (344, 352, 353, 345), (345, 353, 354, 346), (346, 354, 355, 347), (347, 355, 356, 348), (348, 356, 357, 349), (349, 357, 358, 350), (350, 358, 359, 351), (683, 690, 694, 352), (359, 715, 718, 687), (353, 697, 700, 354), (354, 700, 703, 355), (355, 703, 706, 356), (356, 706, 709, 357), (357, 709, 712, 358), (358, 712, 715, 359), (352, 694, 697, 353), (275, 362, 295, 242), (362, 365, 294, 295), (365, 368, 293, 294), (368, 371, 292, 293), (371, 374, 291, 292), (374, 377, 290, 291), (377, 380, 289, 290), (380, 383, 288, 289), (383, 386, 287, 288), (386, 389, 286, 287), (548, 486, 547, 688), (273, 360, 361, 274), (274, 361, 362, 275), (579, 610, 614, 581), (360, 363, 364, 361), (361, 364, 365, 362), (582, 613, 617, 584), (363, 366, 367, 364), (364, 367, 368, 365), (585, 616, 620, 587), (366, 369, 370, 367), (367, 370, 371, 368), (588, 619, 623, 590), (369, 372, 373, 370), (370, 373, 374, 371), (591, 622, 626, 593), (372, 375, 376, 373), (373, 376, 377, 374), (594, 625, 629, 596), (375, 378, 379, 376), (376, 379, 380, 377), (597, 628, 632, 599), (378, 381, 382, 379), (379, 382, 383, 380), (600, 631, 635, 602), (381, 384, 385, 382), (382, 385, 386, 383), (603, 634, 638, 606), (384, 387, 388, 385), (385, 388, 389, 386), (607, 637, 488, 480), (387, 246, 245, 388), (388, 245, 244, 389), (262, 392, 285, 243), (392, 395, 284, 285), (395, 398, 283, 284), (398, 401, 282, 283), (401, 404, 281, 282), (404, 407, 280, 281), (407, 410, 279, 280), (410, 413, 278, 279), (413, 416, 277, 278), (416, 419, 276, 277), (260, 390, 391, 261), (261, 391, 392, 262), (551, 549, 691, 682), (390, 393, 394, 391), (391, 394, 395, 392), (554, 552, 684, 676), (393, 396, 397, 394), (394, 397, 398, 395), (557, 555, 678, 670), (396, 399, 400, 397), (397, 400, 401, 398), (560, 558, 672, 664), (399, 402, 403, 400), (400, 403, 404, 401), (563, 561, 666, 658), (402, 405, 406, 403), (403, 406, 407, 404), (566, 564, 660, 652), (405, 408, 409, 406), (406, 409, 410, 407), (569, 567, 654, 646), (408, 411, 412, 409), (409, 412, 413, 410), (572, 570, 648, 640), (411, 414, 415, 412), (412, 415, 416, 413), (576, 573, 642, 608), (414, 417, 418, 415), (415, 418, 419, 416), (417, 273, 274, 418), (418, 274, 275, 419), (249, 422, 272, 241), (422, 425, 271, 272), (425, 428, 270, 271), (428, 431, 269, 270), (431, 434, 268, 269), (434, 437, 267, 268), (437, 440, 266, 267), (440, 443, 265, 266), (443, 446, 264, 265), (446, 449, 263, 264), (484, 577, 611, 578), (247, 420, 421, 248), (248, 421, 422, 249), (714, 521, 519, 719), (420, 423, 424, 421), (421, 424, 425, 422), (711, 524, 522, 713), (423, 426, 427, 424), (424, 427, 428, 425), (708, 527, 525, 710), (426, 429, 430, 427), (427, 430, 431, 428), (705, 530, 528, 707), (429, 432, 433, 430), (430, 433, 434, 431), (702, 533, 531, 704), (432, 435, 436, 433), (433, 436, 437, 434), (699, 536, 534, 701), (435, 438, 439, 436), (436, 439, 440, 437), (696, 539, 537, 698), (438, 441, 442, 439), (439, 442, 443, 440), (693, 542, 540, 695), (441, 444, 445, 442), (442, 445, 446, 443), (689, 546, 543, 692), (444, 447, 448, 445), (445, 448, 449, 446), (447, 260, 261, 448), (448, 261, 262, 449), (244, 452, 259, 240), (452, 455, 258, 259), (455, 458, 257, 258), (458, 461, 256, 257), (461, 464, 255, 256), (464, 467, 254, 255), (467, 470, 253, 254), (470, 473, 252, 253), (473, 476, 251, 252), (476, 479, 250, 251), (716, 518, 482, 517), (246, 450, 451, 245), (245, 451, 452, 244), (636, 644, 491, 489), (450, 453, 454, 451), (451, 454, 455, 452), (643, 650, 494, 492), (453, 456, 457, 454), (454, 457, 458, 455), (649, 656, 497, 495), (456, 459, 460, 457), (457, 460, 461, 458), (655, 662, 500, 498), (459, 462, 463, 460), (460, 463, 464, 461), (661, 668, 503, 501), (462, 465, 466, 463), (463, 466, 467, 464), (667, 674, 506, 504), (465, 468, 469, 466), (466, 469, 470, 467), (673, 680, 509, 507), (468, 471, 472, 469), (469, 472, 473, 470), (679, 686, 512, 510), (471, 474, 475, 472), (472, 475, 476, 473), (685, 717, 516, 513), (474, 477, 478, 475), (475, 478, 479, 476), (477, 247, 248, 478), (478, 248, 249, 479), (488, 489, 490), (491, 492, 493), (494, 495, 496), (497, 498, 499), (500, 501, 502), (503, 504, 505), (506, 507, 508), (509, 510, 511), (512, 513, 514), (515, 516, 517), (518, 519, 520), (521, 522, 523), (524, 525, 526), (527, 528, 529), (530, 531, 532), (533, 534, 535), (536, 537, 538), (539, 540, 541), (542, 543, 544), (545, 546, 547), (548, 549, 550), (551, 552, 553), (554, 555, 556), (557, 558, 559), (560, 561, 562), (563, 564, 565), (566, 567, 568), (569, 570, 571), (572, 573, 574), (575, 576, 577), (578, 579, 580), (581, 582, 583), (584, 585, 586), (587, 588, 589), (590, 591, 592), (593, 594, 595), (596, 597, 598), (599, 600, 601), (602, 603, 604), (605, 606, 607), (608, 609, 610, 611), (612, 613, 614), (615, 616, 617), (618, 619, 620), (621, 622, 623), (624, 625, 626), (627, 628, 629), (630, 631, 632), (633, 634, 635), (636, 637, 638, 639), (640, 641, 642), (643, 644, 645), (646, 647, 648), (649, 650, 651), (652, 653, 654), (655, 656, 657), (658, 659, 660), (661, 662, 663), (664, 665, 666), (667, 668, 669), (670, 671, 672), (673, 674, 675), (676, 677, 678), (679, 680, 681), (682, 683, 684), (685, 686, 687), (688, 689, 690, 691), (692, 693, 694), (695, 696, 697), (698, 699, 700), (701, 702, 703), (704, 705, 706), (707, 708, 709), (710, 711, 712), (713, 714, 715), (716, 717, 718, 719), (517, 482, 483, 515), (547, 486, 487, 545), (577, 484, 485, 575), (607, 480, 481, 605), (480, 488, 490, 481), (489, 491, 493, 490), (492, 494, 496, 493), (495, 497, 499, 496), (498, 500, 502, 499), (501, 503, 505, 502), (504, 506, 508, 505), (507, 509, 511, 508), (510, 512, 514, 511), (513, 516, 515, 514), (482, 518, 520, 483), (519, 521, 523, 520), (522, 524, 526, 523), (525, 527, 529, 526), (528, 530, 532, 529), (531, 533, 535, 532), (534, 536, 538, 535), (537, 539, 541, 538), (540, 542, 544, 541), (543, 546, 545, 544), (486, 548, 550, 487), (549, 551, 553, 550), (552, 554, 556, 553), (555, 557, 559, 556), (558, 560, 562, 559), (561, 563, 565, 562), (564, 566, 568, 565), (567, 569, 571, 568), (570, 572, 574, 571), (573, 576, 575, 574), (484, 578, 580, 485), (579, 581, 583, 580), (582, 584, 586, 583), (585, 587, 589, 586), (588, 590, 592, 589), (591, 593, 595, 592), (594, 596, 598, 595), (597, 599, 601, 598), (600, 602, 604, 601), (603, 606, 605, 604), (636, 489, 488, 637), (576, 608, 611, 577), (609, 612, 614, 610), (612, 615, 617, 613), (615, 618, 620, 616), (618, 621, 623, 619), (621, 624, 626, 622), (624, 627, 629, 625), (627, 630, 632, 628), (630, 633, 635, 631), (633, 639, 638, 634), (643, 492, 491, 644), (572, 640, 642, 573), (649, 495, 494, 650), (569, 646, 648, 570), (655, 498, 497, 656), (566, 652, 654, 567), (661, 501, 500, 662), (563, 658, 660, 564), (667, 504, 503, 668), (560, 664, 666, 561), (673, 507, 506, 674), (557, 670, 672, 558), (679, 510, 509, 680), (554, 676, 678, 555), (685, 513, 512, 686), (551, 682, 684, 552), (716, 517, 516, 717), (548, 688, 691, 549), (689, 692, 694, 690), (693, 695, 697, 694), (696, 698, 700, 697), (699, 701, 703, 700), (702, 704, 706, 703), (705, 707, 709, 706), (708, 710, 712, 709), (711, 713, 715, 712), (714, 719, 718, 715), (610, 579, 578, 611), (613, 582, 581, 614), (616, 585, 584, 617), (619, 588, 587, 620), (622, 591, 590, 623), (625, 594, 593, 626), (628, 597, 596, 629), (631, 600, 599, 632), (634, 603, 602, 635), (637, 607, 606, 638), (641, 609, 608, 642), (644, 636, 639, 645), (647, 641, 640, 648), (650, 643, 645, 651), (653, 647, 646, 654), (656, 649, 651, 657), (659, 653, 652, 660), (662, 655, 657, 663), (665, 659, 658, 666), (668, 661, 663, 669), (671, 665, 664, 672), (674, 667, 669, 675), (677, 671, 670, 678), (680, 673, 675, 681), (683, 677, 676, 684), (686, 679, 681, 687), (690, 683, 682, 691), (717, 685, 687, 718), (546, 689, 688, 547), (542, 693, 692, 543), (539, 696, 695, 540), (536, 699, 698, 537), (533, 702, 701, 534), (530, 705, 704, 531), (527, 708, 707, 528), (524, 711, 710, 525), (521, 714, 713, 522), (518, 716, 719, 519), (737, 725, 724, 754, 753, 752, 751, 750, 749, 748, 747, 746, 727, 726, 763, 762, 761, 760, 759, 758, 757, 756, 755, 721, 720, 736, 735, 734, 733, 732, 731, 730, 729, 728, 723, 722, 745, 744, 743, 742, 741, 740, 739, 738), (288, 287, 286, 240, 721, 755, 756, 757, 758, 759, 760, 761, 762, 763, 726, 727, 242, 295, 294, 293, 292, 291, 290, 289), (267, 266, 265, 264, 263, 243, 725, 737, 738, 739, 740, 741, 742, 743, 744, 745, 722, 723, 241, 272, 271, 270, 269, 268), (276, 242, 727, 746, 747, 748, 749, 750, 751, 752, 753, 754, 724, 725, 243, 285, 284, 283, 282, 281, 280, 279, 278, 277), (259, 258, 257, 256, 255, 254, 253, 252, 251, 250, 241, 723, 728, 729, 730, 731, 732, 733, 734, 735, 736, 720, 721, 240), (766, 771, 783, 777), (786, 781, 778, 782), (788, 794, 800, 806, 812, 818, 824, 830, 836, 842, 848, 854, 860, 866, 872, 878, 884, 890, 896, 902, 908, 914, 920, 926, 932, 938, 944, 950, 956, 962, 968, 974), (779, 785, 773, 768), (780, 767, 764, 776), (774, 787, 784, 770), (976, 978, 793, 789), (802, 804, 811, 807), (808, 810, 817, 813), (814, 816, 823, 819), (820, 822, 829, 825), (826, 828, 835, 831), (832, 834, 841, 837), (838, 840, 847, 843), (844, 846, 853, 849), (850, 852, 859, 855), (856, 858, 865, 861), (862, 864, 871, 867), (868, 870, 877, 873), (874, 876, 883, 879), (880, 882, 889, 885), (886, 888, 895, 891), (892, 894, 901, 897), (898, 900, 907, 903), (904, 906, 913, 909), (910, 912, 919, 915), (916, 918, 925, 921), (922, 924, 931, 927), (928, 930, 937, 933), (934, 936, 943, 939), (940, 942, 949, 945), (946, 948, 955, 951), (952, 954, 961, 957), (958, 960, 967, 963), (964, 966, 973, 969), (970, 972, 979, 975), (796, 798, 805, 801), (797, 791, 977, 971, 965, 959, 953, 947, 941, 935, 929, 923, 917, 911, 905, 899, 893, 887, 881, 875, 869, 863, 857, 851, 845, 839, 833, 827, 821, 815, 809, 803), (790, 792, 799, 795), (764, 765, 766), (767, 768, 769), (770, 771, 772), (773, 774, 775), (776, 777, 778), (779, 780, 781), (782, 783, 784), (785, 786, 787), (788, 789, 790), (791, 792, 793), (794, 795, 796), (797, 798, 799), (800, 801, 802), (803, 804, 805), (806, 807, 808), (809, 810, 811), (812, 813, 814), (815, 816, 817), (818, 819, 820), (821, 822, 823), (824, 825, 826), (827, 828, 829), (830, 831, 832), (833, 834, 835), (836, 837, 838), (839, 840, 841), (842, 843, 844), (845, 846, 847), (848, 849, 850), (851, 852, 853), (854, 855, 856), (857, 858, 859), (860, 861, 862), (863, 864, 865), (866, 867, 868), (869, 870, 871), (872, 873, 874), (875, 876, 877), (878, 879, 880), (881, 882, 883), (884, 885, 886), (887, 888, 889), (890, 891, 892), (893, 894, 895), (896, 897, 898), (899, 900, 901), (902, 903, 904), (905, 906, 907), (908, 909, 910), (911, 912, 913), (914, 915, 916), (917, 918, 919), (920, 921, 922), (923, 924, 925), (926, 927, 928), (929, 930, 931), (932, 933, 934), (935, 936, 937), (938, 939, 940), (941, 942, 943), (944, 945, 946), (947, 948, 949), (950, 951, 952), (953, 954, 955), (956, 957, 958), (959, 960, 961), (962, 963, 964), (965, 966, 967), (968, 969, 970), (971, 972, 973), (974, 975, 976), (977, 978, 979), (764, 767, 769, 765), (768, 773, 775, 769), (774, 770, 772, 775), (771, 766, 765, 772), (773, 785, 787, 774), (786, 782, 784, 787), (783, 771, 770, 784), (785, 779, 781, 786), (780, 776, 778, 781), (777, 783, 782, 778), (779, 768, 767, 780), (766, 777, 776, 764), (790, 795, 794, 788), (799, 792, 791, 797), (789, 793, 792, 790), (798, 796, 795, 799), (796, 801, 800, 794), (805, 798, 797, 803), (804, 802, 801, 805), (802, 807, 806, 800), (811, 804, 803, 809), (810, 808, 807, 811), (808, 813, 812, 806), (817, 810, 809, 815), (816, 814, 813, 817), (814, 819, 818, 812), (823, 816, 815, 821), (822, 820, 819, 823), (820, 825, 824, 818), (829, 822, 821, 827), (828, 826, 825, 829), (826, 831, 830, 824), (835, 828, 827, 833), (834, 832, 831, 835), (832, 837, 836, 830), (841, 834, 833, 839), (840, 838, 837, 841), (838, 843, 842, 836), (847, 840, 839, 845), (846, 844, 843, 847), (844, 849, 848, 842), (853, 846, 845, 851), (852, 850, 849, 853), (850, 855, 854, 848), (859, 852, 851, 857), (858, 856, 855, 859), (856, 861, 860, 854), (865, 858, 857, 863), (864, 862, 861, 865), (862, 867, 866, 860), (871, 864, 863, 869), (870, 868, 867, 871), (868, 873, 872, 866), (877, 870, 869, 875), (876, 874, 873, 877), (874, 879, 878, 872), (883, 876, 875, 881), (882, 880, 879, 883), (880, 885, 884, 878), (889, 882, 881, 887), (888, 886, 885, 889), (886, 891, 890, 884), (895, 888, 887, 893), (894, 892, 891, 895), (892, 897, 896, 890), (901, 894, 893, 899), (900, 898, 897, 901), (898, 903, 902, 896), (907, 900, 899, 905), (906, 904, 903, 907), (904, 909, 908, 902), (913, 906, 905, 911), (912, 910, 909, 913), (910, 915, 914, 908), (919, 912, 911, 917), (918, 916, 915, 919), (916, 921, 920, 914), (925, 918, 917, 923), (924, 922, 921, 925), (922, 927, 926, 920), (931, 924, 923, 929), (930, 928, 927, 931), (928, 933, 932, 926), (937, 930, 929, 935), (936, 934, 933, 937), (934, 939, 938, 932), (943, 936, 935, 941), (942, 940, 939, 943), (940, 945, 944, 938), (949, 942, 941, 947), (948, 946, 945, 949), (946, 951, 950, 944), (955, 948, 947, 953), (954, 952, 951, 955), (952, 957, 956, 950), (961, 954, 953, 959), (960, 958, 957, 961), (958, 963, 962, 956), (967, 960, 959, 965), (966, 964, 963, 967), (964, 969, 968, 962), (973, 966, 965, 971), (972, 970, 969, 973), (970, 975, 974, 968), (979, 972, 971, 977), (978, 976, 975, 979), (976, 789, 788, 974), (793, 978, 977, 791), (769, 775, 772, 765), (982, 987, 999, 993), (1002, 997, 994, 998), (995, 1001, 989, 984), (996, 983, 980, 992), (990, 1003, 1000, 986), (980, 981, 982), (983, 984, 985), (986, 987, 988), (989, 990, 991), (992, 993, 994), (995, 996, 997), (998, 999, 1000), (1001, 1002, 1003), (980, 983, 985, 981), (984, 989, 991, 985), (990, 986, 988, 991), (987, 982, 981, 988), (989, 1001, 1003, 990), (1002, 998, 1000, 1003), (999, 987, 986, 1000), (1001, 995, 997, 1002), (996, 992, 994, 997), (993, 999, 998, 994), (995, 984, 983, 996), (982, 993, 992, 980), (985, 991, 988, 981)])
me_cube_002.polygons.foreach_set('material_index', [0, 0, 0, 0, 0, 0, 0, 0, 0, 0, 0, 0, 0, 0, 0, 0, 0, 0, 0, 0, 0, 0, 0, 0, 0, 0, 0, 0, 0, 0, 0, 0, 0, 0, 0, 0, 0, 0, 0, 0, 0, 0, 0, 0, 0, 0, 0, 0, 0, 0, 0, 0, 0, 0, 0, 0, 0, 0, 0, 0, 0, 0, 0, 0, 0, 0, 0, 0, 0, 0, 0, 0, 0, 0, 0, 0, 0, 0, 0, 0, 0, 0, 0, 0, 0, 0, 0, 0, 0, 0, 0, 0, 0, 0, 0, 0, 0, 0, 0, 0, 0, 0, 0, 0, 0, 0, 0, 0, 0, 0, 0, 0, 0, 0, 0, 0, 0, 0, 0, 0, 0, 0, 0, 0, 0, 0, 0, 0, 0, 0, 0, 0, 0, 0, 0, 0, 0, 0, 0, 0, 0, 0, 0, 0, 0, 0, 0, 0, 0, 0, 0, 0, 0, 0, 0, 0, 0, 0, 0, 0, 0, 0, 0, 0, 0, 0, 0, 0, 0, 0, 0, 0, 0, 0, 0, 0, 0, 0, 0, 0, 0, 0, 0, 0, 0, 0, 0, 0, 0, 0, 0, 0, 0, 0, 0, 0, 0, 0, 0, 0, 0, 0, 0, 0, 0, 0, 0, 0, 0, 0, 0, 0, 0, 0, 0, 0, 0, 0, 0, 0, 0, 0, 0, 0, 0, 0, 0, 0, 0, 0, 0, 0, 0, 0, 0, 0, 0, 0, 0, 0, 0, 0, 0, 0, 0, 0, 0, 0, 0, 0, 1, 1, 1, 1, 1, 1, 1, 1, 1, 1, 1, 1, 1, 1, 1, 1, 1, 1, 1, 1, 1, 1, 1, 1, 1, 1, 1, 1, 1, 1, 1, 1, 1, 1, 1, 1, 1, 1, 1, 1, 1, 1, 1, 1, 1, 1, 1, 1, 1, 1, 1, 1, 1, 1, 1, 1, 1, 1, 1, 1, 1, 1, 1, 1, 1, 1, 1, 1, 1, 1, 1, 1, 1, 1, 1, 1, 1, 1, 1, 1, 1, 0, 0, 0, 0, 0, 0, 0, 0, 0, 0, 0, 0, 0, 0, 0, 0, 0, 0, 0, 0, 0, 0, 0, 0, 0, 0, 0, 0, 0, 0, 0, 0, 0, 0, 0, 0, 0, 0, 0, 0, 0, 0, 0, 0, 0, 0, 0, 0, 0, 0, 0, 0, 0, 0, 0, 0, 0, 0, 0, 0, 0, 0, 0, 0, 0, 0, 0, 0, 0, 0, 0, 0, 0, 0, 0, 0, 0, 0, 0, 0, 0, 0, 0, 0, 0, 0, 0, 0, 0, 0, 0, 0, 0, 0, 0, 0, 0, 0, 0, 0, 0, 0, 0, 0, 0, 0, 0, 0, 0, 0, 0, 0, 0, 0, 0, 0, 0, 0, 0, 0, 0, 0, 0, 0, 0, 0, 0, 0, 0, 0, 0, 0, 0, 0, 0, 0, 0, 0, 0, 0, 0, 0, 0, 0, 0, 0, 0, 0, 0, 0, 0, 0, 0, 0, 0, 0, 0, 0, 0, 0, 0, 0, 0, 0, 0, 0, 0, 0, 0, 0, 0, 0, 0, 0, 0, 0, 0, 0, 0, 0, 0, 0, 0, 0, 0, 0, 0, 0, 0, 0, 0, 0, 0, 0, 0, 0, 0, 0, 0, 0, 0, 0, 0, 0, 0, 0, 0, 0, 0, 0, 0, 0, 0, 0, 0, 0, 0, 0, 0, 0, 0, 0, 0, 0, 0, 0, 0, 0, 0, 0, 0, 0, 0, 0, 0, 0, 0, 0, 0, 0, 0, 0, 0, 0, 0, 0, 0, 0, 0, 0, 0, 0, 0, 0, 0, 0, 0, 0, 0, 0, 0, 0, 0, 0, 0, 0, 0, 0, 0, 0, 0, 0, 0, 0, 0, 0, 0, 0, 0, 0, 0, 0, 0, 0, 0, 0, 0, 0, 0, 0, 0, 0, 0, 0, 0, 0, 0, 0, 0, 0, 0, 0, 0, 0, 0, 0, 0, 0, 0, 0, 0, 0, 0, 0, 0, 0, 0, 0, 0, 0, 0, 0, 0, 0, 0, 0, 0, 0, 0, 0, 0, 0, 0, 0, 0, 0, 0, 0, 0, 0, 0, 0, 0, 0, 0, 0, 0, 0, 0, 0, 0, 0, 0, 0, 0, 0, 0, 0, 0, 0, 0, 0, 0, 0, 0, 0, 0, 0, 0, 0, 0, 0, 0, 0, 0, 0, 0, 0, 0, 0, 0, 0, 0, 0, 0, 0, 0, 0, 0, 0, 0, 0, 0, 0, 0, 0, 0, 0, 0, 0, 0, 0, 0, 0, 0, 0, 0, 0, 0, 0, 0, 0, 0, 0, 0, 0, 0, 0, 0, 0, 0, 0, 0, 0, 0, 0, 0, 0, 0, 0, 0, 0, 0, 0, 0, 0, 0, 0, 0, 0, 0, 0, 0, 0, 0, 0, 0, 0, 0, 0, 0, 0, 0, 0, 0, 0, 0, 0, 0, 0, 0, 0, 0, 0, 0, 0, 0, 0, 0, 0, 0, 0, 0, 0, 0, 0, 0, 0, 0, 0, 0, 0, 0, 0, 0, 0, 0, 0, 0, 0, 0, 0, 0, 0, 0, 0, 0, 0, 0, 0, 0, 0, 0, 0, 0, 0, 0, 0, 0, 0, 0, 0, 0, 0, 0, 0, 0, 0, 0, 0, 0, 0, 0, 0, 0, 0, 0, 0, 0, 0, 0, 0, 0, 0, 0, 0, 0, 0, 0, 0, 0, 0, 0, 0, 0, 0, 0, 0, 0, 0, 0, 0, 0, 0, 0, 0, 0, 0, 0, 0, 0, 0, 0, 0, 0, 0, 0, 0, 0, 0, 0, 0, 0, 0, 0, 0, 0, 0, 0, 0, 0, 0, 0, 0, 0, 0, 0, 0, 0, 0, 0, 0, 0, 0, 0, 0, 0, 0, 0, 0, 0, 0, 0, 0, 0, 0, 0, 0, 0, 0, 0, 0, 0, 0, 0])
me_cube_002.materials.append(mat_tv)
me_cube_002.materials.append(mat_screen)
me_cube_002.use_remesh_preserve_volume = False
me_cube_002.use_remesh_preserve_attributes = False
me_cube_002.use_mirror_vertex_groups = False
me_cube_002.update()

# ---- objects
ob_cube_001 = bpy.data.objects.new('Cube.001', me_cube_002)
ob_lamp = bpy.data.objects.new('Lamp', light_lamp)
ob_camera = bpy.data.objects.new('Camera', cam_camera)

# ---- transforms, parenting, visibility, modifiers, constraints
ob_cube_001.location = (-4.0, 3.5, 0.52)
ob_cube_001.scale = (0.375, 1.5, 0.375)
ob_cube_001.lineart.crease_threshold = 0.0
ob_lamp.location = (4.076, 1.005, 5.904)
ob_lamp.rotation_euler = (0.6503, 0.05522, 1.866)
ob_lamp.lock_rotations_4d = False
ob_lamp.empty_display_type = 'ARROWS'
ob_lamp.color = (0.0, 0.0, 0.0, 0.0)
ob_lamp.lineart.crease_threshold = 0.0
ob_camera.location = (7.481, -6.508, 5.344)
ob_camera.rotation_euler = (1.109, 0.01082, 0.8149)
ob_camera.lock_rotations_4d = False
ob_camera.empty_display_type = 'ARROWS'
ob_camera.color = (0.0, 0.0, 0.0, 0.0)
ob_camera.display_type = 'WIRE'
ob_camera.lineart.crease_threshold = 0.0

# ---- collection membership
col_collection_1.objects.link(ob_cube_001)
col_collection_1.objects.link(ob_lamp)
col_collection_1.objects.link(ob_camera)

# ---- scene / render settings (as saved in the file)
scene.camera = ob_camera
scene.frame_start = 1; scene.frame_end = 250; scene.frame_set(1)
scene.render.engine = 'CYCLES'
scene.render.resolution_percentage = 50
scene.render.dither_intensity = 0.0
scene.cycles.use_denoising = False
scene.cycles.samples = 10
scene.cycles.sampling_pattern = 'TABULATED_SOBOL'
scene.cycles.light_sampling_threshold = 0.0
scene.cycles.use_adaptive_sampling = False
scene.cycles.use_light_tree = False
scene.cycles.blur_glossy = 0.0
scene.cycles.pixel_filter_type = 'GAUSSIAN'
scene.cycles.sample_clamp_indirect = 0.0
scene.view_settings.view_transform = 'Standard'
bpy.context.view_layer.update()
